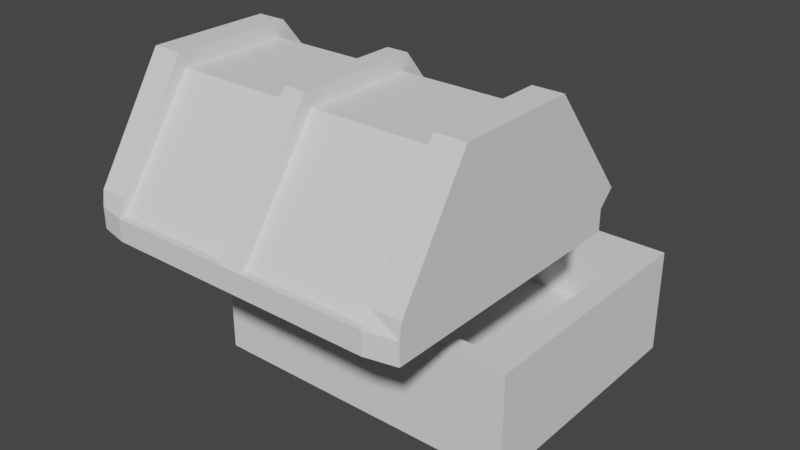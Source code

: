 # Source: Chest.blend  (saved by Blender 2.80.75; exported with 4.5.12 LTS)
import bpy
from mathutils import Matrix  # noqa: F401  (used for matrix-valued properties, if any)

bpy.ops.wm.read_factory_settings(use_empty=True)
scene = bpy.context.scene
scene.name = 'Scene'

# ---- world
world_world = bpy.data.worlds.new('World'); scene.world = world_world
world_world.use_nodes = True; world_world.node_tree.nodes.clear()
_N = world_world.node_tree.nodes; _L = world_world.node_tree.links
n0 = _N.new('ShaderNodeOutputWorld'); n0.name = 'World Output'; n0.location = (300, 300)
n1 = _N.new('ShaderNodeBackground'); n1.name = 'Background'; n1.location = (10, 300)
n1.inputs[0].default_value = (0.05088, 0.05088, 0.05088, 1.0)
_L.new(n1.outputs[0], n0.inputs[0])
n0.is_active_output = True
world_world.color = (0.05088, 0.05088, 0.05088)
world_world.use_sun_shadow = False
world_world.sun_shadow_jitter_overblur = 0.0

# ---- meshes
me_cube_001 = bpy.data.meshes.new('Cube.001')
me_cube_001.from_pydata([(-3.002, -4.868, 0.2921), (-3.002, -3.435, 2.292), (-3.002, -0.001603, 0.2921), (-3.002, -1.435, 2.292), (3.002, -4.868, 0.2921), (3.002, -3.435, 2.292), (3.002, -0.001603, 0.2921), (3.002, -1.435, 2.292), (2.461, -0.001603, 0.2921), (0.1959, -0.001603, 0.2921), (-0.1959, -0.001603, 0.2921), (-2.461, -0.001603, 0.2921), (-2.461, -1.435, 2.292), (-0.1959, -1.435, 2.292), (0.1959, -1.435, 2.292), (2.461, -1.435, 2.292), (-2.461, -4.868, 0.2921), (-0.1959, -4.868, 0.2921), (0.1959, -4.868, 0.2921), (2.461, -4.868, 0.2921), (2.461, -3.435, 2.292), (0.1959, -3.435, 2.292), (-0.1959, -3.435, 2.292), (-2.461, -3.435, 2.292), (-3.002, -0.4058, 0.2921), (-3.002, -4.464, 0.2921), (-3.002, -3.269, 2.292), (-3.002, -1.601, 2.292), (3.002, -4.464, 0.2921), (3.002, -0.4058, 0.2921), (3.002, -1.601, 2.292), (3.002, -3.269, 2.292), (2.461, -1.601, 2.292), (2.461, -3.269, 2.292), (0.1959, -1.601, 2.292), (0.1959, -3.269, 2.292), (-0.1959, -1.601, 2.292), (-0.1959, -3.269, 2.292), (-2.461, -1.601, 2.292), (-2.461, -3.269, 2.292), (-2.461, -0.4058, 0.2921), (-2.461, -4.464, 0.2921), (-0.1959, -0.4058, 0.2921), (-0.1959, -4.464, 0.2921), (0.1959, -0.4058, 0.2921), (0.1959, -4.464, 0.2921), (2.461, -0.4058, 0.2921), (2.461, -4.464, 0.2921), (-1.546, -1.16, 1.595), (-1.546, -3.709, 1.595), (-0.1231, -1.16, 1.595), (-0.1231, -3.709, 1.595), (0.1231, -1.16, 1.595), (0.1231, -3.709, 1.595), (1.546, -1.16, 1.595), (1.546, -3.709, 1.595), (-3.002, -4.828, 0.562), (-3.002, -3.55, 2.562), (-3.002, -1.505, 2.562), (-3.002, -1.319, 2.562), (-3.002, 0.2791, 0.562), (-2.461, 0.2791, 0.562), (2.461, -1.319, 2.562), (3.002, -1.319, 2.562), (3.002, 0.2791, 0.562), (3.002, -3.365, 2.562), (3.002, -3.55, 2.562), (3.002, -4.828, 0.562), (2.461, -4.828, 0.562), (-2.461, -3.55, 2.562), (2.461, 0.2791, 0.562), (0.1959, 0.2791, 0.562), (-0.1959, 0.2791, 0.562), (-2.461, -1.319, 2.562), (-0.1959, -1.319, 2.562), (0.1959, -1.319, 2.562), (-2.461, -4.828, 0.562), (-0.1959, -4.828, 0.562), (0.1959, -4.828, 0.562), (2.461, -3.55, 2.562), (0.1959, -3.55, 2.562), (-0.1959, -3.55, 2.562), (2.461, -3.365, 2.562), (0.1959, -3.365, 2.562), (-0.1959, -3.365, 2.562), (-2.461, -3.365, 2.562), (-3.002, -3.365, 2.562), (3.002, -1.505, 2.562), (2.461, -1.505, 2.562), (0.1959, -1.505, 2.562), (-0.1959, -1.505, 2.562), (-2.461, -1.505, 2.562), (-3.002, -4.464, -0.1026), (-3.002, -4.868, -0.1026), (-2.461, -0.001603, -0.1026), (-3.002, -0.001603, -0.1026), (3.002, -0.4058, -0.1026), (3.002, -0.001603, -0.1026), (2.461, -4.868, -0.1026), (3.002, -4.868, -0.1026), (2.461, -0.001603, -0.1026), (0.1959, -0.001603, -0.1026), (-0.1959, -0.001603, -0.1026), (-2.461, -4.868, -0.1026), (-0.1959, -4.868, -0.1026), (0.1959, -4.868, -0.1026), (-2.461, -4.464, -0.1026), (-0.1959, -4.464, -0.1026), (0.1959, -4.464, -0.1026), (2.461, -4.464, -0.1026), (-3.002, -0.4058, -0.1026), (3.002, -4.464, -0.1026), (-2.461, -0.4058, -0.1026), (-0.1959, -0.4058, -0.1026), (0.1959, -0.4058, -0.1026), (2.461, -0.4058, -0.1026), (2.461, 0.1183, 0.2921), (0.1959, 0.1183, 0.2921), (-0.1959, 0.1183, 0.2921), (-2.461, 0.1183, 0.2921), (-2.461, -4.988, 0.2921), (-0.1959, -4.988, 0.2921), (0.1959, -4.988, 0.2921), (2.461, -4.988, 0.2921), (-0.1959, 0.1183, -0.1026), (-0.1959, -4.988, -0.1026), (0.1959, 0.1183, -0.1026), (2.461, 0.1183, -0.1026), (-2.461, -4.988, -0.1026), (-2.461, 0.1183, -0.1026), (0.1959, -4.988, -0.1026), (2.461, -4.988, -0.1026)], [(11, 2), (19, 4), (6, 8), (9, 10), (0, 16), (17, 18)], [(24, 27, 3, 2), (34, 14, 75, 89), (28, 31, 5, 4), (12, 11, 61, 73), (47, 46, 115, 109), (32, 33, 82, 88), (16, 23, 69, 76), (33, 35, 21, 20), (37, 39, 23, 22), (17, 16, 120, 121), (0, 25, 92, 93), (24, 2, 95, 110), (15, 32, 88, 62), (19, 20, 21, 18), (22, 17, 77, 81), (17, 22, 23, 16), (31, 30, 87, 65), (11, 12, 13, 10), (18, 21, 80, 78), (9, 14, 15, 8), (6, 29, 96, 97), (47, 45, 53, 55), (45, 43, 51, 53), (41, 43, 107, 106), (43, 41, 49, 51), (105, 98, 131, 130), (9, 8, 116, 117), (13, 12, 38, 36), (36, 38, 39, 37), (30, 7, 63, 87), (15, 14, 34, 32), (32, 34, 35, 33), (20, 19, 68, 79), (4, 5, 66, 67), (5, 31, 65, 66), (42, 40, 112, 113), (6, 7, 30, 29), (29, 30, 31, 28), (0, 1, 26, 25), (25, 26, 27, 24), (52, 54, 55, 53), (50, 52, 53, 51), (48, 50, 51, 49), (46, 47, 55, 54), (40, 42, 50, 48), (41, 40, 48, 49), (42, 44, 52, 50), (44, 46, 54, 52), (70, 62, 63, 64), (76, 69, 57, 56), (85, 86, 57, 69), (65, 82, 79, 66), (83, 84, 81, 80), (67, 66, 79, 68), (78, 80, 81, 77), (60, 59, 73, 61), (72, 74, 75, 71), (75, 74, 90, 89), (89, 90, 84, 83), (63, 62, 88, 87), (87, 88, 82, 65), (73, 59, 58, 91), (91, 58, 86, 85), (10, 13, 74, 72), (1, 0, 56, 57), (33, 20, 79, 82), (35, 34, 89, 83), (14, 9, 71, 75), (3, 27, 58, 59), (21, 35, 83, 80), (13, 36, 90, 74), (8, 15, 62, 70), (2, 3, 59, 60), (37, 22, 81, 84), (36, 37, 84, 90), (23, 39, 85, 69), (38, 12, 73, 91), (39, 38, 91, 85), (26, 1, 57, 86), (7, 6, 64, 63), (27, 26, 86, 58), (109, 111, 99, 98), (92, 106, 103, 93), (106, 107, 104, 103), (107, 108, 105, 104), (108, 109, 98, 105), (101, 100, 115, 114), (102, 101, 114, 113), (94, 102, 113, 112), (95, 94, 112, 110), (110, 112, 106, 92), (100, 97, 96, 115), (115, 96, 111, 109), (25, 24, 110, 92), (94, 11, 119, 129), (46, 44, 114, 115), (40, 41, 106, 112), (45, 47, 109, 108), (44, 42, 113, 114), (28, 4, 99, 111), (43, 45, 108, 107), (29, 28, 111, 96), (119, 118, 124, 129), (121, 120, 128, 125), (117, 116, 127, 126), (123, 122, 130, 131), (8, 100, 127, 116), (100, 101, 126, 127), (11, 10, 118, 119), (19, 18, 122, 123), (98, 19, 123, 131), (102, 94, 129, 124), (104, 17, 121, 125), (18, 105, 130, 122), (103, 104, 125, 128), (10, 102, 124, 118), (16, 103, 128, 120), (101, 9, 117, 126), (120, 16, 76), (93, 128, 120, 0), (76, 56, 0, 120), (121, 77, 17), (122, 18, 78), (78, 77, 121, 122), (121, 125, 130, 122), (105, 130, 125, 104), (103, 128, 93), (123, 68, 19), (4, 67, 68, 123), (4, 123, 131, 99), (98, 99, 131), (117, 71, 9), (118, 10, 72), (72, 71, 117, 118), (117, 126, 124, 118), (102, 124, 126, 101), (119, 61, 11), (61, 119, 2, 60), (95, 2, 119, 129), (94, 95, 129), (116, 8, 70), (70, 64, 6, 116), (116, 6, 97, 127), (97, 100, 127)])
_uv = me_cube_001.uv_layers.new(name='UVMap')
_uv.uv.foreach_set('vector', [0.375, 0.1667, 0.625, 0.1667, 0.625, 0.25, 0.375, 0.25, 0.725, 0.5833, 0.725, 0.5, 0.725, 0.5, 0.725, 0.5833, 0.375, 0.6667, 0.625, 0.6667, 0.625, 0.75, 0.375, 0.75, 0.625, 0.3, 0.375, 0.3, 0.375, 0.3, 0.625, 0.3, 0.325, 0.6667, 0.325, 0.5833, 0.325, 0.5833, 0.325, 0.6667, 0.675, 0.5833, 0.675, 0.6667, 0.675, 0.6667, 0.675, 0.5833, 0.375, 0.95, 0.625, 0.95, 0.625, 0.95, 0.375, 0.95, 0.675, 0.6667, 0.725, 0.6667, 0.725, 0.75, 0.675, 0.75, 0.775, 0.6667, 0.825, 0.6667, 0.825, 0.75, 0.775, 0.75, 0.375, 0.9, 0.375, 0.95, 0.375, 0.95, 0.375, 0.9, 0.375, 0.0, 0.375, 0.08333, 0.375, 0.08333, 0.375, 0.0, 0.375, 0.1667, 0.375, 0.25, 0.375, 0.25, 0.375, 0.1667, 0.675, 0.5, 0.675, 0.5833, 0.675, 0.5833, 0.675, 0.5, 0.375, 0.8, 0.625, 0.8, 0.625, 0.85, 0.375, 0.85, 0.625, 0.9, 0.375, 0.9, 0.375, 0.9, 0.625, 0.9, 0.375, 0.9, 0.625, 0.9, 0.625, 0.95, 0.375, 0.95, 0.625, 0.6667, 0.625, 0.5833, 0.625, 0.5833, 0.625, 0.6667, 0.375, 0.3, 0.625, 0.3, 0.625, 0.35, 0.375, 0.35, 0.375, 0.85, 0.625, 0.85, 0.625, 0.85, 0.375, 0.85, 0.375, 0.4, 0.625, 0.4, 0.625, 0.45, 0.375, 0.45, 0.375, 0.5, 0.375, 0.5833, 0.375, 0.5833, 0.375, 0.5, 0.325, 0.6667, 0.275, 0.6667, 0.275, 0.6667, 0.325, 0.6667, 0.275, 0.6667, 0.225, 0.6667, 0.225, 0.6667, 0.275, 0.6667, 0.175, 0.6667, 0.225, 0.6667, 0.225, 0.6667, 0.175, 0.6667, 0.225, 0.6667, 0.175, 0.6667, 0.175, 0.6667, 0.225, 0.6667, 0.275, 0.75, 0.325, 0.75, 0.325, 0.75, 0.275, 0.75, 0.375, 0.4, 0.375, 0.45, 0.375, 0.45, 0.375, 0.4, 0.775, 0.5, 0.825, 0.5, 0.825, 0.5833, 0.775, 0.5833, 0.775, 0.5833, 0.825, 0.5833, 0.825, 0.6667, 0.775, 0.6667, 0.625, 0.5833, 0.625, 0.5, 0.625, 0.5, 0.625, 0.5833, 0.675, 0.5, 0.725, 0.5, 0.725, 0.5833, 0.675, 0.5833, 0.675, 0.5833, 0.725, 0.5833, 0.725, 0.6667, 0.675, 0.6667, 0.625, 0.8, 0.375, 0.8, 0.375, 0.8, 0.625, 0.8, 0.375, 0.75, 0.625, 0.75, 0.625, 0.75, 0.375, 0.75, 0.625, 0.75, 0.625, 0.6667, 0.625, 0.6667, 0.625, 0.75, 0.225, 0.5833, 0.175, 0.5833, 0.175, 0.5833, 0.225, 0.5833, 0.375, 0.5, 0.625, 0.5, 0.625, 0.5833, 0.375, 0.5833, 0.375, 0.5833, 0.625, 0.5833, 0.625, 0.6667, 0.375, 0.6667, 0.375, 0.0, 0.625, 0.0, 0.625, 0.08333, 0.375, 0.08333, 0.375, 0.08333, 0.625, 0.08333, 0.625, 0.1667, 0.375, 0.1667, 0.275, 0.5833, 0.325, 0.5833, 0.325, 0.6667, 0.275, 0.6667, 0.225, 0.5833, 0.275, 0.5833, 0.275, 0.6667, 0.225, 0.6667, 0.175, 0.5833, 0.225, 0.5833, 0.225, 0.6667, 0.175, 0.6667, 0.325, 0.5833, 0.325, 0.6667, 0.325, 0.6667, 0.325, 0.5833, 0.175, 0.5833, 0.225, 0.5833, 0.225, 0.5833, 0.175, 0.5833, 0.175, 0.6667, 0.175, 0.5833, 0.175, 0.5833, 0.175, 0.6667, 0.225, 0.5833, 0.275, 0.5833, 0.275, 0.5833, 0.225, 0.5833, 0.275, 0.5833, 0.325, 0.5833, 0.325, 0.5833, 0.275, 0.5833, 0.375, 0.45, 0.625, 0.45, 0.625, 0.5, 0.375, 0.5, 0.375, 0.95, 0.625, 0.95, 0.625, 1.0, 0.375, 1.0, 0.825, 0.6667, 0.875, 0.6667, 0.875, 0.75, 0.825, 0.75, 0.625, 0.6667, 0.675, 0.6667, 0.675, 0.75, 0.625, 0.75, 0.725, 0.6667, 0.775, 0.6667, 0.775, 0.75, 0.725, 0.75, 0.375, 0.75, 0.625, 0.75, 0.625, 0.8, 0.375, 0.8, 0.375, 0.85, 0.625, 0.85, 0.625, 0.9, 0.375, 0.9, 0.375, 0.25, 0.625, 0.25, 0.625, 0.3, 0.375, 0.3, 0.375, 0.35, 0.625, 0.35, 0.625, 0.4, 0.375, 0.4, 0.725, 0.5, 0.775, 0.5, 0.775, 0.5833, 0.725, 0.5833, 0.725, 0.5833, 0.775, 0.5833, 0.775, 0.6667, 0.725, 0.6667, 0.625, 0.5, 0.675, 0.5, 0.675, 0.5833, 0.625, 0.5833, 0.625, 0.5833, 0.675, 0.5833, 0.675, 0.6667, 0.625, 0.6667, 0.825, 0.5, 0.875, 0.5, 0.875, 0.5833, 0.825, 0.5833, 0.825, 0.5833, 0.875, 0.5833, 0.875, 0.6667, 0.825, 0.6667, 0.375, 0.35, 0.625, 0.35, 0.625, 0.35, 0.375, 0.35, 0.625, 0.0, 0.375, 0.0, 0.375, 0.0, 0.625, 0.0, 0.675, 0.6667, 0.675, 0.75, 0.675, 0.75, 0.675, 0.6667, 0.725, 0.6667, 0.725, 0.5833, 0.725, 0.5833, 0.725, 0.6667, 0.625, 0.4, 0.375, 0.4, 0.375, 0.4, 0.625, 0.4, 0.625, 0.25, 0.625, 0.1667, 0.625, 0.1667, 0.625, 0.25, 0.725, 0.75, 0.725, 0.6667, 0.725, 0.6667, 0.725, 0.75, 0.775, 0.5, 0.775, 0.5833, 0.775, 0.5833, 0.775, 0.5, 0.375, 0.45, 0.625, 0.45, 0.625, 0.45, 0.375, 0.45, 0.375, 0.25, 0.625, 0.25, 0.625, 0.25, 0.375, 0.25, 0.775, 0.6667, 0.775, 0.75, 0.775, 0.75, 0.775, 0.6667, 0.775, 0.5833, 0.775, 0.6667, 0.775, 0.6667, 0.775, 0.5833, 0.825, 0.75, 0.825, 0.6667, 0.825, 0.6667, 0.825, 0.75, 0.825, 0.5833, 0.825, 0.5, 0.825, 0.5, 0.825, 0.5833, 0.825, 0.6667, 0.825, 0.5833, 0.825, 0.5833, 0.825, 0.6667, 0.625, 0.08333, 0.625, 0.0, 0.625, 0.0, 0.625, 0.08333, 0.625, 0.5, 0.375, 0.5, 0.375, 0.5, 0.625, 0.5, 0.625, 0.1667, 0.625, 0.08333, 0.625, 0.08333, 0.625, 0.1667, 0.325, 0.6667, 0.375, 0.6667, 0.375, 0.75, 0.325, 0.75, 0.125, 0.6667, 0.175, 0.6667, 0.175, 0.75, 0.125, 0.75, 0.175, 0.6667, 0.225, 0.6667, 0.225, 0.75, 0.175, 0.75, 0.225, 0.6667, 0.275, 0.6667, 0.275, 0.75, 0.225, 0.75, 0.275, 0.6667, 0.325, 0.6667, 0.325, 0.75, 0.275, 0.75, 0.275, 0.5, 0.325, 0.5, 0.325, 0.5833, 0.275, 0.5833, 0.225, 0.5, 0.275, 0.5, 0.275, 0.5833, 0.225, 0.5833, 0.175, 0.5, 0.225, 0.5, 0.225, 0.5833, 0.175, 0.5833, 0.125, 0.5, 0.175, 0.5, 0.175, 0.5833, 0.125, 0.5833, 0.125, 0.5833, 0.175, 0.5833, 0.175, 0.6667, 0.125, 0.6667, 0.325, 0.5, 0.375, 0.5, 0.375, 0.5833, 0.325, 0.5833, 0.325, 0.5833, 0.375, 0.5833, 0.375, 0.6667, 0.325, 0.6667, 0.375, 0.08333, 0.375, 0.1667, 0.375, 0.1667, 0.375, 0.08333, 0.0, 0.0, 0.0, 0.0, 0.0, 0.0, 0.0, 0.0, 0.325, 0.5833, 0.275, 0.5833, 0.275, 0.5833, 0.325, 0.5833, 0.175, 0.5833, 0.175, 0.6667, 0.175, 0.6667, 0.175, 0.5833, 0.275, 0.6667, 0.325, 0.6667, 0.325, 0.6667, 0.275, 0.6667, 0.275, 0.5833, 0.225, 0.5833, 0.225, 0.5833, 0.275, 0.5833, 0.375, 0.6667, 0.375, 0.75, 0.375, 0.75, 0.375, 0.6667, 0.225, 0.6667, 0.275, 0.6667, 0.275, 0.6667, 0.225, 0.6667, 0.375, 0.5833, 0.375, 0.6667, 0.375, 0.6667, 0.375, 0.5833, 0.375, 0.3, 0.375, 0.35, 0.375, 0.35, 0.375, 0.3, 0.375, 0.9, 0.375, 0.95, 0.375, 0.95, 0.375, 0.9, 0.375, 0.4, 0.375, 0.45, 0.375, 0.45, 0.375, 0.4, 0.375, 0.8, 0.375, 0.85, 0.375, 0.85, 0.375, 0.8, 0.0, 0.0, 0.0, 0.0, 0.0, 0.0, 0.0, 0.0, 0.325, 0.5, 0.275, 0.5, 0.275, 0.5, 0.325, 0.5, 0.375, 0.3, 0.375, 0.35, 0.375, 0.35, 0.375, 0.3, 0.375, 0.8, 0.375, 0.85, 0.375, 0.85, 0.375, 0.8, 0.0, 0.0, 0.0, 0.0, 0.0, 0.0, 0.0, 0.0, 0.225, 0.5, 0.175, 0.5, 0.175, 0.5, 0.225, 0.5, 0.0, 0.0, 0.0, 0.0, 0.0, 0.0, 0.0, 0.0, 0.0, 0.0, 0.0, 0.0, 0.0, 0.0, 0.0, 0.0, 0.175, 0.75, 0.225, 0.75, 0.225, 0.75, 0.175, 0.75, 0.0, 0.0, 0.0, 0.0, 0.0, 0.0, 0.0, 0.0, 0.0, 0.0, 0.0, 0.0, 0.0, 0.0, 0.0, 0.0, 0.0, 0.0, 0.0, 0.0, 0.0, 0.0, 0.0, 0.0, 0.375, 0.95, 0.375, 0.95, 0.375, 0.95, 0.375, 0.0, 0.375, 0.95, 0.375, 0.95, 0.375, 0.0, 0.375, 0.95, 0.375, 0.0, 0.375, 0.0, 0.375, 0.95, 0.375, 0.9, 0.375, 0.9, 0.375, 0.9, 0.375, 0.85, 0.375, 0.85, 0.375, 0.85, 0.375, 0.85, 0.375, 0.9, 0.375, 0.9, 0.375, 0.85, 0.375, 0.9, 0.375, 0.9, 0.375, 0.85, 0.375, 0.85, 0.275, 0.75, 0.375, 0.85, 0.0, 0.0, 0.225, 0.75, 0.175, 0.75, 0.375, 0.95, 0.125, 0.75, 0.375, 0.8, 0.375, 0.8, 0.375, 0.8, 0.375, 0.75, 0.375, 0.75, 0.375, 0.8, 0.375, 0.8, 0.375, 0.75, 0.375, 0.8, 0.375, 0.8, 0.375, 0.75, 0.325, 0.75, 0.375, 0.75, 0.375, 0.8, 0.375, 0.4, 0.375, 0.4, 0.375, 0.4, 0.375, 0.35, 0.375, 0.35, 0.375, 0.35, 0.375, 0.35, 0.375, 0.4, 0.375, 0.4, 0.375, 0.35, 0.375, 0.4, 0.375, 0.4, 0.375, 0.35, 0.375, 0.35, 0.225, 0.5, 0.375, 0.35, 0.275, 0.5, 0.275, 0.5, 0.0, 0.0, 0.375, 0.3, 0.375, 0.3, 0.375, 0.3, 0.0, 0.0, 0.375, 0.25, 0.375, 0.25, 0.375, 0.25, 0.375, 0.25, 0.0, 0.0, 0.0, 0.0, 0.175, 0.5, 0.125, 0.5, 0.0, 0.0, 0.375, 0.45, 0.375, 0.45, 0.375, 0.45, 0.375, 0.45, 0.375, 0.5, 0.375, 0.5, 0.375, 0.45, 0.375, 0.45, 0.375, 0.5, 0.375, 0.5, 0.375, 0.45, 0.375, 0.5, 0.325, 0.5, 0.0, 0.0])
me_cube_001.use_remesh_preserve_volume = False
me_cube_001.use_remesh_preserve_attributes = False
me_cube_001.use_mirror_vertex_groups = False
me_cube_001.update()
me_cube_002 = bpy.data.meshes.new('Cube.002')
me_cube_002.from_pydata([(-3.003, -2.453, -1.0), (-3.003, -2.453, 1.0), (-3.003, 2.453, -1.0), (-3.003, 2.453, 1.0), (3.003, -2.453, -1.0), (3.003, -2.453, 1.0), (3.003, 2.453, -1.0), (3.003, 2.453, 1.0), (-2.571, -2.1, 1.0), (-2.571, 2.1, 1.0), (2.571, 2.1, 1.0), (2.571, -2.1, 1.0), (-2.571, -2.1, -0.3322), (-2.571, 2.1, -0.3322), (2.571, 2.1, -0.3322), (2.571, -2.1, -0.3322)], [], [(0, 1, 3, 2), (2, 3, 7, 6), (6, 7, 5, 4), (4, 5, 1, 0), (2, 6, 4, 0), (5, 7, 10, 11), (11, 10, 14, 15), (3, 1, 8, 9), (1, 5, 11, 8), (7, 3, 9, 10), (14, 13, 12, 15), (9, 8, 12, 13), (8, 11, 15, 12), (10, 9, 13, 14)])
_uv = me_cube_002.uv_layers.new(name='UVMap')
_uv.uv.foreach_set('vector', [0.375, 0.0, 0.625, 0.0, 0.625, 0.25, 0.375, 0.25, 0.375, 0.25, 0.625, 0.25, 0.625, 0.5, 0.375, 0.5, 0.375, 0.5, 0.625, 0.5, 0.625, 0.75, 0.375, 0.75, 0.375, 0.75, 0.625, 0.75, 0.625, 1.0, 0.375, 1.0, 0.125, 0.5, 0.375, 0.5, 0.375, 0.75, 0.125, 0.75, 0.625, 0.75, 0.625, 0.5, 0.625, 0.5, 0.625, 0.75, 0.625, 0.75, 0.625, 0.5, 0.625, 0.5, 0.625, 0.75, 0.625, 0.25, 0.625, 0.0, 0.625, 0.0, 0.625, 0.25, 0.625, 1.0, 0.625, 0.75, 0.625, 0.75, 0.625, 1.0, 0.625, 0.5, 0.625, 0.25, 0.625, 0.25, 0.625, 0.5, 0.625, 0.5, 0.875, 0.5, 0.875, 0.75, 0.625, 0.75, 0.625, 0.25, 0.625, 0.0, 0.625, 0.0, 0.625, 0.25, 0.625, 1.0, 0.625, 0.75, 0.625, 0.75, 0.625, 1.0, 0.625, 0.5, 0.625, 0.25, 0.625, 0.25, 0.625, 0.5])
me_cube_002.use_remesh_preserve_volume = False
me_cube_002.use_remesh_preserve_attributes = False
me_cube_002.use_mirror_vertex_groups = False
me_cube_002.update()

# ---- objects
ob_cube = bpy.data.objects.new('Cube', me_cube_001)
ob_cube_001 = bpy.data.objects.new('Cube.001', me_cube_002)

# ---- transforms, parenting, visibility, modifiers, constraints
ob_cube.location = (0.1941, -1.842e-07, 3.409)
ob_cube.lineart.crease_threshold = 0.0
ob_cube_001.location = (0.1938, 0.02152, 0.895)
ob_cube_001.lineart.crease_threshold = 0.0

# ---- collection membership
scene.collection.objects.link(ob_cube)
scene.collection.objects.link(ob_cube_001)

# ---- scene / render settings (as saved in the file)
scene.frame_start = 1; scene.frame_end = 250; scene.frame_set(44)
scene.render.engine = 'BLENDER_EEVEE_NEXT'
scene.cycles.use_denoising = False
scene.cycles.samples = 128
scene.cycles.sampling_pattern = 'TABULATED_SOBOL'
scene.cycles.use_adaptive_sampling = False
scene.cycles.use_light_tree = False
scene.view_settings.view_transform = 'Filmic'
bpy.context.view_layer.update()

# ---- added for rendering (the .blend has no active camera and no usable light): camera, sun
cam_auto = bpy.data.cameras.new('AutoCamera')
cam_auto.lens = 50.0
cam_auto.sensor_width = 36.0
cam_auto.clip_end = 1000.0
ob_auto_camera = bpy.data.objects.new('AutoCamera', cam_auto)
scene.collection.objects.link(ob_auto_camera)
ob_auto_camera.location = (10.689, -13.8511, 11.3292)
ob_auto_camera.rotation_euler = (1.09748, -7.21219e-08, 0.694738)
scene.camera = ob_auto_camera
light_auto_sun = bpy.data.lights.new('AutoSun', 'SUN')
light_auto_sun.energy = 3.0
light_auto_sun.angle = 0.0523599
ob_auto_sun = bpy.data.objects.new('AutoSun', light_auto_sun)
scene.collection.objects.link(ob_auto_sun)
ob_auto_sun.rotation_euler = (0.872665, 0.174533, 0.523599)
bpy.context.view_layer.update()
